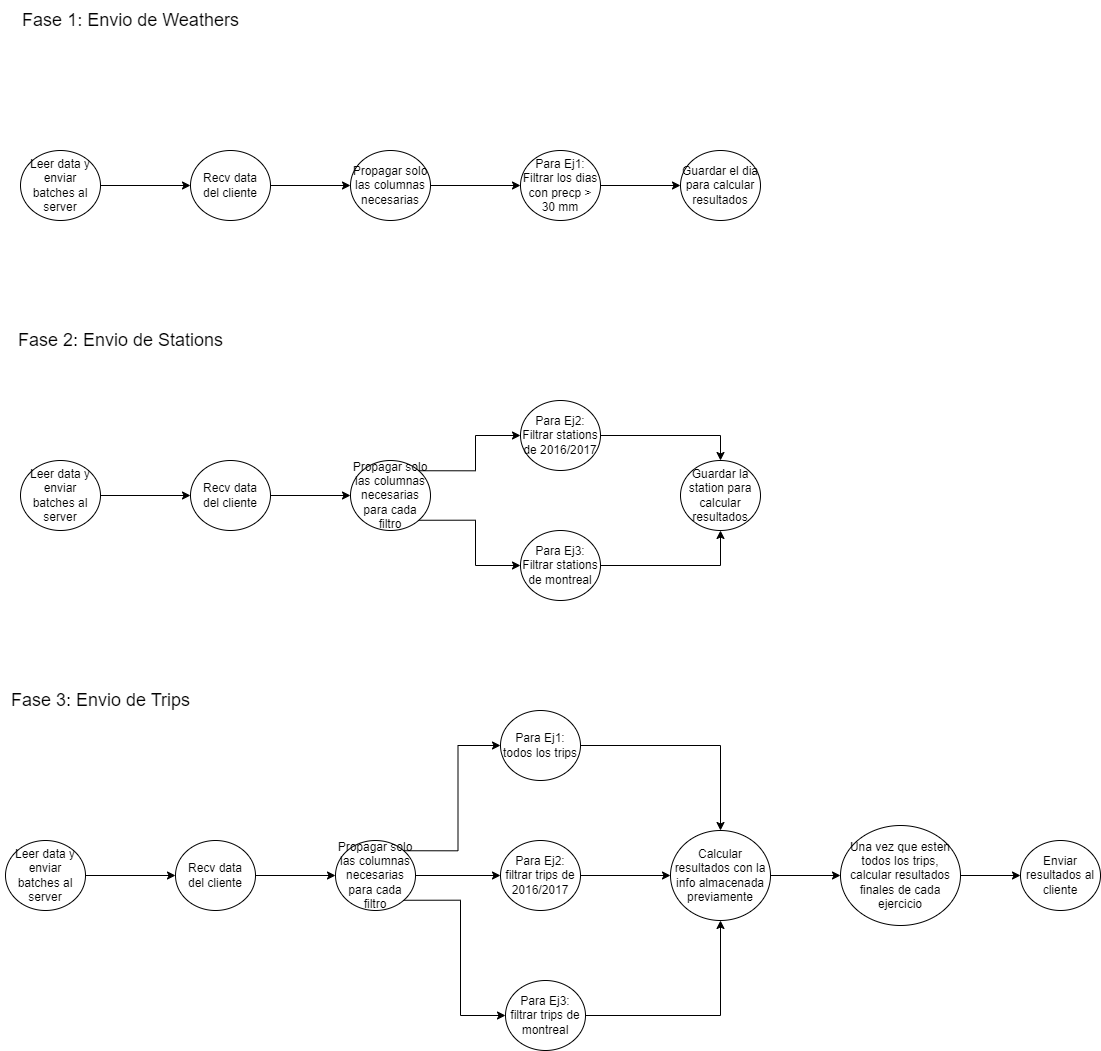

The diagram above was exported from draw.io. Its source (the exported page's mxGraphModel, read from the mxfile embedded in the PNG):
<mxGraphModel dx="1290" dy="573" grid="1" gridSize="10" guides="1" tooltips="1" connect="1" arrows="1" fold="1" page="1" pageScale="1" pageWidth="827" pageHeight="1169" math="0" shadow="0">
  <root>
    <mxCell id="0" />
    <mxCell id="1" parent="0" />
    <mxCell id="qRrpu7D9XN_r32OQVCTy-36" style="edgeStyle=orthogonalEdgeStyle;rounded=0;orthogonalLoop=1;jettySize=auto;html=1;exitX=1;exitY=0.5;exitDx=0;exitDy=0;entryX=0;entryY=0.5;entryDx=0;entryDy=0;" parent="1" source="qRrpu7D9XN_r32OQVCTy-30" target="qRrpu7D9XN_r32OQVCTy-32" edge="1">
      <mxGeometry relative="1" as="geometry" />
    </mxCell>
    <mxCell id="qRrpu7D9XN_r32OQVCTy-30" value="Recv data&lt;br&gt;del cliente" style="ellipse;whiteSpace=wrap;html=1;" parent="1" vertex="1">
      <mxGeometry x="270" y="180" width="80" height="70" as="geometry" />
    </mxCell>
    <mxCell id="qRrpu7D9XN_r32OQVCTy-37" style="edgeStyle=orthogonalEdgeStyle;rounded=0;orthogonalLoop=1;jettySize=auto;html=1;exitX=1;exitY=0.5;exitDx=0;exitDy=0;entryX=0;entryY=0.5;entryDx=0;entryDy=0;" parent="1" source="qRrpu7D9XN_r32OQVCTy-32" target="qRrpu7D9XN_r32OQVCTy-33" edge="1">
      <mxGeometry relative="1" as="geometry" />
    </mxCell>
    <mxCell id="qRrpu7D9XN_r32OQVCTy-32" value="Propagar solo las columnas necesarias" style="ellipse;whiteSpace=wrap;html=1;" parent="1" vertex="1">
      <mxGeometry x="430" y="180" width="80" height="70" as="geometry" />
    </mxCell>
    <mxCell id="qRrpu7D9XN_r32OQVCTy-38" style="edgeStyle=orthogonalEdgeStyle;rounded=0;orthogonalLoop=1;jettySize=auto;html=1;exitX=1;exitY=0.5;exitDx=0;exitDy=0;" parent="1" source="qRrpu7D9XN_r32OQVCTy-33" target="qRrpu7D9XN_r32OQVCTy-34" edge="1">
      <mxGeometry relative="1" as="geometry" />
    </mxCell>
    <mxCell id="qRrpu7D9XN_r32OQVCTy-33" value="Para Ej1:&lt;br&gt;Filtrar los dias con precp &amp;gt; 30 mm" style="ellipse;whiteSpace=wrap;html=1;" parent="1" vertex="1">
      <mxGeometry x="600" y="180" width="80" height="70" as="geometry" />
    </mxCell>
    <mxCell id="qRrpu7D9XN_r32OQVCTy-34" value="Guardar el dia para calcular resultados" style="ellipse;whiteSpace=wrap;html=1;" parent="1" vertex="1">
      <mxGeometry x="760" y="180" width="80" height="70" as="geometry" />
    </mxCell>
    <mxCell id="qRrpu7D9XN_r32OQVCTy-89" style="edgeStyle=orthogonalEdgeStyle;rounded=0;orthogonalLoop=1;jettySize=auto;html=1;exitX=1;exitY=0;exitDx=0;exitDy=0;entryX=0;entryY=0.5;entryDx=0;entryDy=0;" parent="1" edge="1">
      <mxGeometry relative="1" as="geometry">
        <Array as="points">
          <mxPoint x="260" y="856" />
          <mxPoint x="260" y="756" />
          <mxPoint x="520" y="756" />
          <mxPoint x="520" y="805" />
        </Array>
        <mxPoint x="318.2842712474619" y="856.2512626584708" as="sourcePoint" />
      </mxGeometry>
    </mxCell>
    <mxCell id="qRrpu7D9XN_r32OQVCTy-83" value="&lt;font style=&quot;font-size: 18px;&quot;&gt;Fase 1: Envio de Weathers&lt;/font&gt;" style="text;html=1;align=center;verticalAlign=middle;resizable=0;points=[];autosize=1;strokeColor=none;fillColor=none;" parent="1" vertex="1">
      <mxGeometry x="90" y="30" width="240" height="40" as="geometry" />
    </mxCell>
    <mxCell id="qRrpu7D9XN_r32OQVCTy-84" value="&lt;font style=&quot;font-size: 18px;&quot;&gt;Fase 2: Envio de Stations&lt;/font&gt;" style="text;html=1;align=center;verticalAlign=middle;resizable=0;points=[];autosize=1;strokeColor=none;fillColor=none;" parent="1" vertex="1">
      <mxGeometry x="85" y="350" width="230" height="40" as="geometry" />
    </mxCell>
    <mxCell id="qRrpu7D9XN_r32OQVCTy-85" value="&lt;font style=&quot;font-size: 18px;&quot;&gt;Fase 3: Envio de Trips&lt;/font&gt;" style="text;html=1;align=center;verticalAlign=middle;resizable=0;points=[];autosize=1;strokeColor=none;fillColor=none;" parent="1" vertex="1">
      <mxGeometry x="80" y="710" width="200" height="40" as="geometry" />
    </mxCell>
    <mxCell id="2OZz16lM1-Lspwn4w89J-2" style="edgeStyle=orthogonalEdgeStyle;rounded=0;orthogonalLoop=1;jettySize=auto;html=1;exitX=1;exitY=0.5;exitDx=0;exitDy=0;" edge="1" parent="1" source="2OZz16lM1-Lspwn4w89J-1" target="qRrpu7D9XN_r32OQVCTy-30">
      <mxGeometry relative="1" as="geometry" />
    </mxCell>
    <mxCell id="2OZz16lM1-Lspwn4w89J-1" value="Leer data y enviar batches al server" style="ellipse;whiteSpace=wrap;html=1;" vertex="1" parent="1">
      <mxGeometry x="100" y="180" width="80" height="70" as="geometry" />
    </mxCell>
    <mxCell id="2OZz16lM1-Lspwn4w89J-5" style="edgeStyle=orthogonalEdgeStyle;rounded=0;orthogonalLoop=1;jettySize=auto;html=1;exitX=1;exitY=0.5;exitDx=0;exitDy=0;entryX=0;entryY=0.5;entryDx=0;entryDy=0;" edge="1" parent="1" source="2OZz16lM1-Lspwn4w89J-6" target="2OZz16lM1-Lspwn4w89J-8">
      <mxGeometry relative="1" as="geometry" />
    </mxCell>
    <mxCell id="2OZz16lM1-Lspwn4w89J-6" value="Recv data&lt;br&gt;del cliente" style="ellipse;whiteSpace=wrap;html=1;" vertex="1" parent="1">
      <mxGeometry x="270" y="490" width="80" height="70" as="geometry" />
    </mxCell>
    <mxCell id="2OZz16lM1-Lspwn4w89J-16" style="edgeStyle=orthogonalEdgeStyle;rounded=0;orthogonalLoop=1;jettySize=auto;html=1;exitX=1;exitY=0;exitDx=0;exitDy=0;" edge="1" parent="1" source="2OZz16lM1-Lspwn4w89J-8" target="2OZz16lM1-Lspwn4w89J-15">
      <mxGeometry relative="1" as="geometry" />
    </mxCell>
    <mxCell id="2OZz16lM1-Lspwn4w89J-17" style="edgeStyle=orthogonalEdgeStyle;rounded=0;orthogonalLoop=1;jettySize=auto;html=1;exitX=1;exitY=1;exitDx=0;exitDy=0;entryX=0;entryY=0.5;entryDx=0;entryDy=0;" edge="1" parent="1" source="2OZz16lM1-Lspwn4w89J-8" target="2OZz16lM1-Lspwn4w89J-10">
      <mxGeometry relative="1" as="geometry" />
    </mxCell>
    <mxCell id="2OZz16lM1-Lspwn4w89J-8" value="Propagar solo las columnas necesarias para cada filtro" style="ellipse;whiteSpace=wrap;html=1;" vertex="1" parent="1">
      <mxGeometry x="430" y="490" width="80" height="70" as="geometry" />
    </mxCell>
    <mxCell id="2OZz16lM1-Lspwn4w89J-18" style="edgeStyle=orthogonalEdgeStyle;rounded=0;orthogonalLoop=1;jettySize=auto;html=1;exitX=1;exitY=0.5;exitDx=0;exitDy=0;entryX=0.5;entryY=1;entryDx=0;entryDy=0;" edge="1" parent="1" source="2OZz16lM1-Lspwn4w89J-10" target="2OZz16lM1-Lspwn4w89J-11">
      <mxGeometry relative="1" as="geometry" />
    </mxCell>
    <mxCell id="2OZz16lM1-Lspwn4w89J-10" value="Para Ej3:&lt;br&gt;Filtrar stations de montreal" style="ellipse;whiteSpace=wrap;html=1;" vertex="1" parent="1">
      <mxGeometry x="600" y="560" width="80" height="70" as="geometry" />
    </mxCell>
    <mxCell id="2OZz16lM1-Lspwn4w89J-11" value="Guardar la station para calcular resultados" style="ellipse;whiteSpace=wrap;html=1;" vertex="1" parent="1">
      <mxGeometry x="760" y="490" width="80" height="70" as="geometry" />
    </mxCell>
    <mxCell id="2OZz16lM1-Lspwn4w89J-12" style="edgeStyle=orthogonalEdgeStyle;rounded=0;orthogonalLoop=1;jettySize=auto;html=1;exitX=1;exitY=0.5;exitDx=0;exitDy=0;" edge="1" parent="1" source="2OZz16lM1-Lspwn4w89J-13" target="2OZz16lM1-Lspwn4w89J-6">
      <mxGeometry relative="1" as="geometry" />
    </mxCell>
    <mxCell id="2OZz16lM1-Lspwn4w89J-13" value="Leer data y enviar batches al server" style="ellipse;whiteSpace=wrap;html=1;" vertex="1" parent="1">
      <mxGeometry x="100" y="490" width="80" height="70" as="geometry" />
    </mxCell>
    <mxCell id="2OZz16lM1-Lspwn4w89J-19" style="edgeStyle=orthogonalEdgeStyle;rounded=0;orthogonalLoop=1;jettySize=auto;html=1;exitX=1;exitY=0.5;exitDx=0;exitDy=0;entryX=0.5;entryY=0;entryDx=0;entryDy=0;" edge="1" parent="1" source="2OZz16lM1-Lspwn4w89J-15" target="2OZz16lM1-Lspwn4w89J-11">
      <mxGeometry relative="1" as="geometry" />
    </mxCell>
    <mxCell id="2OZz16lM1-Lspwn4w89J-15" value="Para Ej2: Filtrar stations de 2016/2017" style="ellipse;whiteSpace=wrap;html=1;" vertex="1" parent="1">
      <mxGeometry x="600" y="430" width="80" height="70" as="geometry" />
    </mxCell>
    <mxCell id="2OZz16lM1-Lspwn4w89J-20" style="edgeStyle=orthogonalEdgeStyle;rounded=0;orthogonalLoop=1;jettySize=auto;html=1;exitX=1;exitY=0.5;exitDx=0;exitDy=0;entryX=0;entryY=0.5;entryDx=0;entryDy=0;" edge="1" parent="1" source="2OZz16lM1-Lspwn4w89J-21" target="2OZz16lM1-Lspwn4w89J-24">
      <mxGeometry relative="1" as="geometry" />
    </mxCell>
    <mxCell id="2OZz16lM1-Lspwn4w89J-21" value="Recv data&lt;br&gt;del cliente" style="ellipse;whiteSpace=wrap;html=1;" vertex="1" parent="1">
      <mxGeometry x="255" y="870" width="80" height="70" as="geometry" />
    </mxCell>
    <mxCell id="2OZz16lM1-Lspwn4w89J-33" style="edgeStyle=orthogonalEdgeStyle;rounded=0;orthogonalLoop=1;jettySize=auto;html=1;exitX=1;exitY=0;exitDx=0;exitDy=0;entryX=0;entryY=0.5;entryDx=0;entryDy=0;" edge="1" parent="1" source="2OZz16lM1-Lspwn4w89J-24" target="2OZz16lM1-Lspwn4w89J-32">
      <mxGeometry relative="1" as="geometry" />
    </mxCell>
    <mxCell id="2OZz16lM1-Lspwn4w89J-34" style="edgeStyle=orthogonalEdgeStyle;rounded=0;orthogonalLoop=1;jettySize=auto;html=1;exitX=1;exitY=0.5;exitDx=0;exitDy=0;entryX=0;entryY=0.5;entryDx=0;entryDy=0;" edge="1" parent="1" source="2OZz16lM1-Lspwn4w89J-24" target="2OZz16lM1-Lspwn4w89J-31">
      <mxGeometry relative="1" as="geometry" />
    </mxCell>
    <mxCell id="2OZz16lM1-Lspwn4w89J-35" style="edgeStyle=orthogonalEdgeStyle;rounded=0;orthogonalLoop=1;jettySize=auto;html=1;exitX=1;exitY=1;exitDx=0;exitDy=0;entryX=0;entryY=0.5;entryDx=0;entryDy=0;" edge="1" parent="1" source="2OZz16lM1-Lspwn4w89J-24" target="2OZz16lM1-Lspwn4w89J-26">
      <mxGeometry relative="1" as="geometry" />
    </mxCell>
    <mxCell id="2OZz16lM1-Lspwn4w89J-24" value="Propagar solo las columnas necesarias para cada filtro" style="ellipse;whiteSpace=wrap;html=1;" vertex="1" parent="1">
      <mxGeometry x="415" y="870" width="80" height="70" as="geometry" />
    </mxCell>
    <mxCell id="2OZz16lM1-Lspwn4w89J-38" style="edgeStyle=orthogonalEdgeStyle;rounded=0;orthogonalLoop=1;jettySize=auto;html=1;exitX=1;exitY=0.5;exitDx=0;exitDy=0;entryX=0.5;entryY=1;entryDx=0;entryDy=0;" edge="1" parent="1" source="2OZz16lM1-Lspwn4w89J-26" target="2OZz16lM1-Lspwn4w89J-27">
      <mxGeometry relative="1" as="geometry" />
    </mxCell>
    <mxCell id="2OZz16lM1-Lspwn4w89J-26" value="Para Ej3: filtrar trips de montreal" style="ellipse;whiteSpace=wrap;html=1;" vertex="1" parent="1">
      <mxGeometry x="585" y="1010" width="80" height="70" as="geometry" />
    </mxCell>
    <mxCell id="2OZz16lM1-Lspwn4w89J-40" style="edgeStyle=orthogonalEdgeStyle;rounded=0;orthogonalLoop=1;jettySize=auto;html=1;exitX=1;exitY=0.5;exitDx=0;exitDy=0;" edge="1" parent="1" source="2OZz16lM1-Lspwn4w89J-27" target="2OZz16lM1-Lspwn4w89J-39">
      <mxGeometry relative="1" as="geometry" />
    </mxCell>
    <mxCell id="2OZz16lM1-Lspwn4w89J-27" value="Calcular resultados con la info almacenada previamente" style="ellipse;whiteSpace=wrap;html=1;" vertex="1" parent="1">
      <mxGeometry x="750" y="860" width="100" height="90" as="geometry" />
    </mxCell>
    <mxCell id="2OZz16lM1-Lspwn4w89J-28" style="edgeStyle=orthogonalEdgeStyle;rounded=0;orthogonalLoop=1;jettySize=auto;html=1;exitX=1;exitY=0.5;exitDx=0;exitDy=0;" edge="1" parent="1" source="2OZz16lM1-Lspwn4w89J-29" target="2OZz16lM1-Lspwn4w89J-21">
      <mxGeometry relative="1" as="geometry" />
    </mxCell>
    <mxCell id="2OZz16lM1-Lspwn4w89J-29" value="Leer data y enviar batches al server" style="ellipse;whiteSpace=wrap;html=1;" vertex="1" parent="1">
      <mxGeometry x="85" y="870" width="80" height="70" as="geometry" />
    </mxCell>
    <mxCell id="2OZz16lM1-Lspwn4w89J-37" style="edgeStyle=orthogonalEdgeStyle;rounded=0;orthogonalLoop=1;jettySize=auto;html=1;exitX=1;exitY=0.5;exitDx=0;exitDy=0;entryX=0;entryY=0.5;entryDx=0;entryDy=0;" edge="1" parent="1" source="2OZz16lM1-Lspwn4w89J-31" target="2OZz16lM1-Lspwn4w89J-27">
      <mxGeometry relative="1" as="geometry" />
    </mxCell>
    <mxCell id="2OZz16lM1-Lspwn4w89J-31" value="Para Ej2: filtrar trips de 2016/2017" style="ellipse;whiteSpace=wrap;html=1;" vertex="1" parent="1">
      <mxGeometry x="580" y="870" width="80" height="70" as="geometry" />
    </mxCell>
    <mxCell id="2OZz16lM1-Lspwn4w89J-36" style="edgeStyle=orthogonalEdgeStyle;rounded=0;orthogonalLoop=1;jettySize=auto;html=1;exitX=1;exitY=0.5;exitDx=0;exitDy=0;entryX=0.5;entryY=0;entryDx=0;entryDy=0;" edge="1" parent="1" source="2OZz16lM1-Lspwn4w89J-32" target="2OZz16lM1-Lspwn4w89J-27">
      <mxGeometry relative="1" as="geometry" />
    </mxCell>
    <mxCell id="2OZz16lM1-Lspwn4w89J-32" value="Para Ej1: todos los trips" style="ellipse;whiteSpace=wrap;html=1;" vertex="1" parent="1">
      <mxGeometry x="580" y="740" width="80" height="70" as="geometry" />
    </mxCell>
    <mxCell id="2OZz16lM1-Lspwn4w89J-42" style="edgeStyle=orthogonalEdgeStyle;rounded=0;orthogonalLoop=1;jettySize=auto;html=1;exitX=1;exitY=0.5;exitDx=0;exitDy=0;entryX=0;entryY=0.5;entryDx=0;entryDy=0;" edge="1" parent="1" source="2OZz16lM1-Lspwn4w89J-39" target="2OZz16lM1-Lspwn4w89J-41">
      <mxGeometry relative="1" as="geometry" />
    </mxCell>
    <mxCell id="2OZz16lM1-Lspwn4w89J-39" value="Una vez que esten todos los trips, calcular resultados finales de cada ejercicio" style="ellipse;whiteSpace=wrap;html=1;" vertex="1" parent="1">
      <mxGeometry x="920" y="855" width="120" height="100" as="geometry" />
    </mxCell>
    <mxCell id="2OZz16lM1-Lspwn4w89J-41" value="Enviar resultados al cliente" style="ellipse;whiteSpace=wrap;html=1;" vertex="1" parent="1">
      <mxGeometry x="1100" y="870" width="80" height="70" as="geometry" />
    </mxCell>
  </root>
</mxGraphModel>